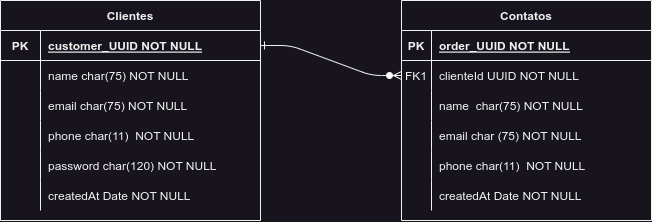

The diagram above was exported from draw.io. Its source (the exported page's mxGraphModel, read from the mxfile embedded in the PNG):
<mxGraphModel dx="1028" dy="601" grid="1" gridSize="10" guides="1" tooltips="1" connect="1" arrows="1" fold="1" page="1" pageScale="1" pageWidth="850" pageHeight="1100" math="0" shadow="0" extFonts="Permanent Marker^https://fonts.googleapis.com/css?family=Permanent+Marker">
  <root>
    <mxCell id="0" />
    <mxCell id="1" parent="0" />
    <mxCell id="C-vyLk0tnHw3VtMMgP7b-1" value="" style="edgeStyle=entityRelationEdgeStyle;endArrow=ERzeroToMany;startArrow=ERone;endFill=1;startFill=0;" parent="1" source="C-vyLk0tnHw3VtMMgP7b-24" target="C-vyLk0tnHw3VtMMgP7b-6" edge="1">
      <mxGeometry width="100" height="100" relative="1" as="geometry">
        <mxPoint x="340" y="720" as="sourcePoint" />
        <mxPoint x="440" y="620" as="targetPoint" />
      </mxGeometry>
    </mxCell>
    <mxCell id="C-vyLk0tnHw3VtMMgP7b-2" value="Contatos" style="shape=table;startSize=30;container=1;collapsible=1;childLayout=tableLayout;fixedRows=1;rowLines=0;fontStyle=1;align=center;resizeLast=1;" parent="1" vertex="1">
      <mxGeometry x="451" y="120" width="250" height="220" as="geometry" />
    </mxCell>
    <mxCell id="C-vyLk0tnHw3VtMMgP7b-3" value="" style="shape=partialRectangle;collapsible=0;dropTarget=0;pointerEvents=0;fillColor=none;points=[[0,0.5],[1,0.5]];portConstraint=eastwest;top=0;left=0;right=0;bottom=1;" parent="C-vyLk0tnHw3VtMMgP7b-2" vertex="1">
      <mxGeometry y="30" width="250" height="30" as="geometry" />
    </mxCell>
    <mxCell id="C-vyLk0tnHw3VtMMgP7b-4" value="PK" style="shape=partialRectangle;overflow=hidden;connectable=0;fillColor=none;top=0;left=0;bottom=0;right=0;fontStyle=1;" parent="C-vyLk0tnHw3VtMMgP7b-3" vertex="1">
      <mxGeometry width="30" height="30" as="geometry">
        <mxRectangle width="30" height="30" as="alternateBounds" />
      </mxGeometry>
    </mxCell>
    <mxCell id="C-vyLk0tnHw3VtMMgP7b-5" value="order_UUID NOT NULL " style="shape=partialRectangle;overflow=hidden;connectable=0;fillColor=none;top=0;left=0;bottom=0;right=0;align=left;spacingLeft=6;fontStyle=5;" parent="C-vyLk0tnHw3VtMMgP7b-3" vertex="1">
      <mxGeometry x="30" width="220" height="30" as="geometry">
        <mxRectangle width="220" height="30" as="alternateBounds" />
      </mxGeometry>
    </mxCell>
    <mxCell id="C-vyLk0tnHw3VtMMgP7b-6" value="" style="shape=partialRectangle;collapsible=0;dropTarget=0;pointerEvents=0;fillColor=none;points=[[0,0.5],[1,0.5]];portConstraint=eastwest;top=0;left=0;right=0;bottom=0;" parent="C-vyLk0tnHw3VtMMgP7b-2" vertex="1">
      <mxGeometry y="60" width="250" height="30" as="geometry" />
    </mxCell>
    <mxCell id="C-vyLk0tnHw3VtMMgP7b-7" value="FK1" style="shape=partialRectangle;overflow=hidden;connectable=0;fillColor=none;top=0;left=0;bottom=0;right=0;" parent="C-vyLk0tnHw3VtMMgP7b-6" vertex="1">
      <mxGeometry width="30" height="30" as="geometry">
        <mxRectangle width="30" height="30" as="alternateBounds" />
      </mxGeometry>
    </mxCell>
    <mxCell id="C-vyLk0tnHw3VtMMgP7b-8" value="clienteId UUID NOT NULL" style="shape=partialRectangle;overflow=hidden;connectable=0;fillColor=none;top=0;left=0;bottom=0;right=0;align=left;spacingLeft=6;" parent="C-vyLk0tnHw3VtMMgP7b-6" vertex="1">
      <mxGeometry x="30" width="220" height="30" as="geometry">
        <mxRectangle width="220" height="30" as="alternateBounds" />
      </mxGeometry>
    </mxCell>
    <mxCell id="SnbXS_RBcqTNylswQ23p-17" style="shape=partialRectangle;collapsible=0;dropTarget=0;pointerEvents=0;fillColor=none;points=[[0,0.5],[1,0.5]];portConstraint=eastwest;top=0;left=0;right=0;bottom=0;" vertex="1" parent="C-vyLk0tnHw3VtMMgP7b-2">
      <mxGeometry y="90" width="250" height="30" as="geometry" />
    </mxCell>
    <mxCell id="SnbXS_RBcqTNylswQ23p-18" style="shape=partialRectangle;overflow=hidden;connectable=0;fillColor=none;top=0;left=0;bottom=0;right=0;" vertex="1" parent="SnbXS_RBcqTNylswQ23p-17">
      <mxGeometry width="30" height="30" as="geometry">
        <mxRectangle width="30" height="30" as="alternateBounds" />
      </mxGeometry>
    </mxCell>
    <mxCell id="SnbXS_RBcqTNylswQ23p-19" value="name  char(75) NOT NULL" style="shape=partialRectangle;overflow=hidden;connectable=0;fillColor=none;top=0;left=0;bottom=0;right=0;align=left;spacingLeft=6;" vertex="1" parent="SnbXS_RBcqTNylswQ23p-17">
      <mxGeometry x="30" width="220" height="30" as="geometry">
        <mxRectangle width="220" height="30" as="alternateBounds" />
      </mxGeometry>
    </mxCell>
    <mxCell id="SnbXS_RBcqTNylswQ23p-26" style="shape=partialRectangle;collapsible=0;dropTarget=0;pointerEvents=0;fillColor=none;points=[[0,0.5],[1,0.5]];portConstraint=eastwest;top=0;left=0;right=0;bottom=0;" vertex="1" parent="C-vyLk0tnHw3VtMMgP7b-2">
      <mxGeometry y="120" width="250" height="30" as="geometry" />
    </mxCell>
    <mxCell id="SnbXS_RBcqTNylswQ23p-27" style="shape=partialRectangle;overflow=hidden;connectable=0;fillColor=none;top=0;left=0;bottom=0;right=0;" vertex="1" parent="SnbXS_RBcqTNylswQ23p-26">
      <mxGeometry width="30" height="30" as="geometry">
        <mxRectangle width="30" height="30" as="alternateBounds" />
      </mxGeometry>
    </mxCell>
    <mxCell id="SnbXS_RBcqTNylswQ23p-28" value="email char (75) NOT NULL" style="shape=partialRectangle;overflow=hidden;connectable=0;fillColor=none;top=0;left=0;bottom=0;right=0;align=left;spacingLeft=6;" vertex="1" parent="SnbXS_RBcqTNylswQ23p-26">
      <mxGeometry x="30" width="220" height="30" as="geometry">
        <mxRectangle width="220" height="30" as="alternateBounds" />
      </mxGeometry>
    </mxCell>
    <mxCell id="SnbXS_RBcqTNylswQ23p-23" style="shape=partialRectangle;collapsible=0;dropTarget=0;pointerEvents=0;fillColor=none;points=[[0,0.5],[1,0.5]];portConstraint=eastwest;top=0;left=0;right=0;bottom=0;" vertex="1" parent="C-vyLk0tnHw3VtMMgP7b-2">
      <mxGeometry y="150" width="250" height="30" as="geometry" />
    </mxCell>
    <mxCell id="SnbXS_RBcqTNylswQ23p-24" style="shape=partialRectangle;overflow=hidden;connectable=0;fillColor=none;top=0;left=0;bottom=0;right=0;" vertex="1" parent="SnbXS_RBcqTNylswQ23p-23">
      <mxGeometry width="30" height="30" as="geometry">
        <mxRectangle width="30" height="30" as="alternateBounds" />
      </mxGeometry>
    </mxCell>
    <mxCell id="SnbXS_RBcqTNylswQ23p-25" value="phone char(11)  NOT NULL" style="shape=partialRectangle;overflow=hidden;connectable=0;fillColor=none;top=0;left=0;bottom=0;right=0;align=left;spacingLeft=6;" vertex="1" parent="SnbXS_RBcqTNylswQ23p-23">
      <mxGeometry x="30" width="220" height="30" as="geometry">
        <mxRectangle width="220" height="30" as="alternateBounds" />
      </mxGeometry>
    </mxCell>
    <mxCell id="SnbXS_RBcqTNylswQ23p-20" style="shape=partialRectangle;collapsible=0;dropTarget=0;pointerEvents=0;fillColor=none;points=[[0,0.5],[1,0.5]];portConstraint=eastwest;top=0;left=0;right=0;bottom=0;" vertex="1" parent="C-vyLk0tnHw3VtMMgP7b-2">
      <mxGeometry y="180" width="250" height="30" as="geometry" />
    </mxCell>
    <mxCell id="SnbXS_RBcqTNylswQ23p-21" style="shape=partialRectangle;overflow=hidden;connectable=0;fillColor=none;top=0;left=0;bottom=0;right=0;" vertex="1" parent="SnbXS_RBcqTNylswQ23p-20">
      <mxGeometry width="30" height="30" as="geometry">
        <mxRectangle width="30" height="30" as="alternateBounds" />
      </mxGeometry>
    </mxCell>
    <mxCell id="SnbXS_RBcqTNylswQ23p-22" value="createdAt Date NOT NULL" style="shape=partialRectangle;overflow=hidden;connectable=0;fillColor=none;top=0;left=0;bottom=0;right=0;align=left;spacingLeft=6;" vertex="1" parent="SnbXS_RBcqTNylswQ23p-20">
      <mxGeometry x="30" width="220" height="30" as="geometry">
        <mxRectangle width="220" height="30" as="alternateBounds" />
      </mxGeometry>
    </mxCell>
    <mxCell id="C-vyLk0tnHw3VtMMgP7b-23" value="Clientes" style="shape=table;startSize=30;container=1;collapsible=1;childLayout=tableLayout;fixedRows=1;rowLines=0;fontStyle=1;align=center;resizeLast=1;" parent="1" vertex="1">
      <mxGeometry x="50" y="120" width="260" height="220" as="geometry" />
    </mxCell>
    <mxCell id="C-vyLk0tnHw3VtMMgP7b-24" value="" style="shape=partialRectangle;collapsible=0;dropTarget=0;pointerEvents=0;fillColor=none;points=[[0,0.5],[1,0.5]];portConstraint=eastwest;top=0;left=0;right=0;bottom=1;" parent="C-vyLk0tnHw3VtMMgP7b-23" vertex="1">
      <mxGeometry y="30" width="260" height="30" as="geometry" />
    </mxCell>
    <mxCell id="C-vyLk0tnHw3VtMMgP7b-25" value="PK" style="shape=partialRectangle;overflow=hidden;connectable=0;fillColor=none;top=0;left=0;bottom=0;right=0;fontStyle=1;" parent="C-vyLk0tnHw3VtMMgP7b-24" vertex="1">
      <mxGeometry width="40" height="30" as="geometry">
        <mxRectangle width="40" height="30" as="alternateBounds" />
      </mxGeometry>
    </mxCell>
    <mxCell id="C-vyLk0tnHw3VtMMgP7b-26" value="customer_UUID NOT NULL " style="shape=partialRectangle;overflow=hidden;connectable=0;fillColor=none;top=0;left=0;bottom=0;right=0;align=left;spacingLeft=6;fontStyle=5;" parent="C-vyLk0tnHw3VtMMgP7b-24" vertex="1">
      <mxGeometry x="40" width="220" height="30" as="geometry">
        <mxRectangle width="220" height="30" as="alternateBounds" />
      </mxGeometry>
    </mxCell>
    <mxCell id="C-vyLk0tnHw3VtMMgP7b-27" value="" style="shape=partialRectangle;collapsible=0;dropTarget=0;pointerEvents=0;fillColor=none;points=[[0,0.5],[1,0.5]];portConstraint=eastwest;top=0;left=0;right=0;bottom=0;" parent="C-vyLk0tnHw3VtMMgP7b-23" vertex="1">
      <mxGeometry y="60" width="260" height="30" as="geometry" />
    </mxCell>
    <mxCell id="C-vyLk0tnHw3VtMMgP7b-28" value="" style="shape=partialRectangle;overflow=hidden;connectable=0;fillColor=none;top=0;left=0;bottom=0;right=0;" parent="C-vyLk0tnHw3VtMMgP7b-27" vertex="1">
      <mxGeometry width="40" height="30" as="geometry">
        <mxRectangle width="40" height="30" as="alternateBounds" />
      </mxGeometry>
    </mxCell>
    <mxCell id="C-vyLk0tnHw3VtMMgP7b-29" value="name char(75) NOT NULL" style="shape=partialRectangle;overflow=hidden;connectable=0;fillColor=none;top=0;left=0;bottom=0;right=0;align=left;spacingLeft=6;" parent="C-vyLk0tnHw3VtMMgP7b-27" vertex="1">
      <mxGeometry x="40" width="220" height="30" as="geometry">
        <mxRectangle width="220" height="30" as="alternateBounds" />
      </mxGeometry>
    </mxCell>
    <mxCell id="SnbXS_RBcqTNylswQ23p-1" style="shape=partialRectangle;collapsible=0;dropTarget=0;pointerEvents=0;fillColor=none;points=[[0,0.5],[1,0.5]];portConstraint=eastwest;top=0;left=0;right=0;bottom=0;" vertex="1" parent="C-vyLk0tnHw3VtMMgP7b-23">
      <mxGeometry y="90" width="260" height="30" as="geometry" />
    </mxCell>
    <mxCell id="SnbXS_RBcqTNylswQ23p-2" value="" style="shape=partialRectangle;overflow=hidden;connectable=0;fillColor=none;top=0;left=0;bottom=0;right=0;" vertex="1" parent="SnbXS_RBcqTNylswQ23p-1">
      <mxGeometry width="40" height="30" as="geometry">
        <mxRectangle width="40" height="30" as="alternateBounds" />
      </mxGeometry>
    </mxCell>
    <mxCell id="SnbXS_RBcqTNylswQ23p-3" value="email char(75) NOT NULL" style="shape=partialRectangle;overflow=hidden;connectable=0;fillColor=none;top=0;left=0;bottom=0;right=0;align=left;spacingLeft=6;" vertex="1" parent="SnbXS_RBcqTNylswQ23p-1">
      <mxGeometry x="40" width="220" height="30" as="geometry">
        <mxRectangle width="220" height="30" as="alternateBounds" />
      </mxGeometry>
    </mxCell>
    <mxCell id="SnbXS_RBcqTNylswQ23p-5" style="shape=partialRectangle;collapsible=0;dropTarget=0;pointerEvents=0;fillColor=none;points=[[0,0.5],[1,0.5]];portConstraint=eastwest;top=0;left=0;right=0;bottom=0;" vertex="1" parent="C-vyLk0tnHw3VtMMgP7b-23">
      <mxGeometry y="120" width="260" height="30" as="geometry" />
    </mxCell>
    <mxCell id="SnbXS_RBcqTNylswQ23p-6" value="" style="shape=partialRectangle;overflow=hidden;connectable=0;fillColor=none;top=0;left=0;bottom=0;right=0;" vertex="1" parent="SnbXS_RBcqTNylswQ23p-5">
      <mxGeometry width="40" height="30" as="geometry">
        <mxRectangle width="40" height="30" as="alternateBounds" />
      </mxGeometry>
    </mxCell>
    <mxCell id="SnbXS_RBcqTNylswQ23p-7" value="phone char(11)  NOT NULL" style="shape=partialRectangle;overflow=hidden;connectable=0;fillColor=none;top=0;left=0;bottom=0;right=0;align=left;spacingLeft=6;" vertex="1" parent="SnbXS_RBcqTNylswQ23p-5">
      <mxGeometry x="40" width="220" height="30" as="geometry">
        <mxRectangle width="220" height="30" as="alternateBounds" />
      </mxGeometry>
    </mxCell>
    <mxCell id="SnbXS_RBcqTNylswQ23p-8" style="shape=partialRectangle;collapsible=0;dropTarget=0;pointerEvents=0;fillColor=none;points=[[0,0.5],[1,0.5]];portConstraint=eastwest;top=0;left=0;right=0;bottom=0;" vertex="1" parent="C-vyLk0tnHw3VtMMgP7b-23">
      <mxGeometry y="150" width="260" height="30" as="geometry" />
    </mxCell>
    <mxCell id="SnbXS_RBcqTNylswQ23p-9" value="" style="shape=partialRectangle;overflow=hidden;connectable=0;fillColor=none;top=0;left=0;bottom=0;right=0;" vertex="1" parent="SnbXS_RBcqTNylswQ23p-8">
      <mxGeometry width="40" height="30" as="geometry">
        <mxRectangle width="40" height="30" as="alternateBounds" />
      </mxGeometry>
    </mxCell>
    <mxCell id="SnbXS_RBcqTNylswQ23p-10" value="password char(120) NOT NULL" style="shape=partialRectangle;overflow=hidden;connectable=0;fillColor=none;top=0;left=0;bottom=0;right=0;align=left;spacingLeft=6;" vertex="1" parent="SnbXS_RBcqTNylswQ23p-8">
      <mxGeometry x="40" width="220" height="30" as="geometry">
        <mxRectangle width="220" height="30" as="alternateBounds" />
      </mxGeometry>
    </mxCell>
    <mxCell id="SnbXS_RBcqTNylswQ23p-11" style="shape=partialRectangle;collapsible=0;dropTarget=0;pointerEvents=0;fillColor=none;points=[[0,0.5],[1,0.5]];portConstraint=eastwest;top=0;left=0;right=0;bottom=0;" vertex="1" parent="C-vyLk0tnHw3VtMMgP7b-23">
      <mxGeometry y="180" width="260" height="30" as="geometry" />
    </mxCell>
    <mxCell id="SnbXS_RBcqTNylswQ23p-12" value="" style="shape=partialRectangle;overflow=hidden;connectable=0;fillColor=none;top=0;left=0;bottom=0;right=0;" vertex="1" parent="SnbXS_RBcqTNylswQ23p-11">
      <mxGeometry width="40" height="30" as="geometry">
        <mxRectangle width="40" height="30" as="alternateBounds" />
      </mxGeometry>
    </mxCell>
    <mxCell id="SnbXS_RBcqTNylswQ23p-13" value="createdAt Date NOT NULL" style="shape=partialRectangle;overflow=hidden;connectable=0;fillColor=none;top=0;left=0;bottom=0;right=0;align=left;spacingLeft=6;" vertex="1" parent="SnbXS_RBcqTNylswQ23p-11">
      <mxGeometry x="40" width="220" height="30" as="geometry">
        <mxRectangle width="220" height="30" as="alternateBounds" />
      </mxGeometry>
    </mxCell>
  </root>
</mxGraphModel>